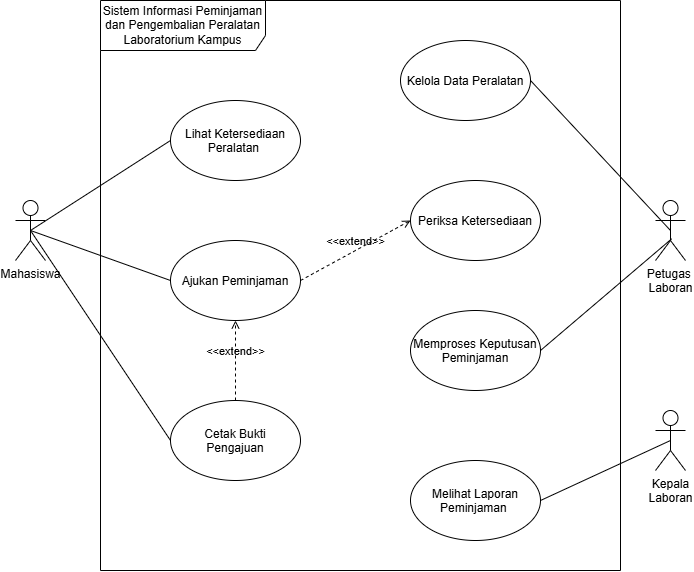

The diagram above was exported from draw.io. Its source (the exported page's mxGraphModel, read from the mxfile embedded in the PNG):
<mxGraphModel dx="667" dy="478" grid="1" gridSize="10" guides="1" tooltips="1" connect="1" arrows="1" fold="1" page="1" pageScale="1" pageWidth="850" pageHeight="1100" math="0" shadow="0">
  <root>
    <mxCell id="0" />
    <mxCell id="1" parent="0" />
    <mxCell id="jLnBABdJGcTgooPZCIrG-25" edge="1" parent="1" source="jLnBABdJGcTgooPZCIrG-1" style="edgeStyle=none;html=1;exitX=0.5;exitY=0.5;exitDx=0;exitDy=0;exitPerimeter=0;entryX=0;entryY=0.5;entryDx=0;entryDy=0;endArrow=none;endFill=0;" target="jLnBABdJGcTgooPZCIrG-22">
      <mxGeometry relative="1" as="geometry" />
    </mxCell>
    <mxCell id="jLnBABdJGcTgooPZCIrG-27" edge="1" parent="1" source="jLnBABdJGcTgooPZCIrG-1" style="edgeStyle=none;html=1;exitX=0.5;exitY=0.5;exitDx=0;exitDy=0;exitPerimeter=0;entryX=0;entryY=0.5;entryDx=0;entryDy=0;endArrow=none;endFill=0;" target="jLnBABdJGcTgooPZCIrG-20">
      <mxGeometry relative="1" as="geometry" />
    </mxCell>
    <mxCell id="jLnBABdJGcTgooPZCIrG-29" edge="1" parent="1" source="jLnBABdJGcTgooPZCIrG-1" style="edgeStyle=none;html=1;exitX=0.5;exitY=0.5;exitDx=0;exitDy=0;exitPerimeter=0;entryX=0;entryY=0.5;entryDx=0;entryDy=0;endArrow=none;endFill=0;" target="jLnBABdJGcTgooPZCIrG-18">
      <mxGeometry relative="1" as="geometry" />
    </mxCell>
    <mxCell id="jLnBABdJGcTgooPZCIrG-1" parent="1" style="shape=umlActor;verticalLabelPosition=bottom;verticalAlign=top;html=1;" value="Mahasiswa" vertex="1">
      <mxGeometry height="60" width="30" x="80" y="250" as="geometry" />
    </mxCell>
    <mxCell id="jLnBABdJGcTgooPZCIrG-24" edge="1" parent="1" source="jLnBABdJGcTgooPZCIrG-2" style="edgeStyle=none;html=1;exitX=0.5;exitY=0.5;exitDx=0;exitDy=0;exitPerimeter=0;entryX=1;entryY=0.5;entryDx=0;entryDy=0;endArrow=none;endFill=0;" target="jLnBABdJGcTgooPZCIrG-23">
      <mxGeometry relative="1" as="geometry" />
    </mxCell>
    <mxCell id="jLnBABdJGcTgooPZCIrG-2" parent="1" style="shape=umlActor;verticalLabelPosition=bottom;verticalAlign=top;html=1;" value="Petugas&amp;nbsp;&lt;div&gt;Laboran&lt;/div&gt;" vertex="1">
      <mxGeometry height="60" width="30" x="720" y="250" as="geometry" />
    </mxCell>
    <mxCell id="jLnBABdJGcTgooPZCIrG-3" parent="1" style="shape=umlFrame;whiteSpace=wrap;html=1;pointerEvents=0;recursiveResize=0;container=1;collapsible=0;width=165;height=50;" value="Sistem Informasi Peminjaman dan Pengembalian Peralatan&lt;div&gt;Laboratorium Kampus&lt;/div&gt;" vertex="1">
      <mxGeometry height="570" width="520" x="165" y="50" as="geometry" />
    </mxCell>
    <mxCell id="jLnBABdJGcTgooPZCIrG-12" parent="jLnBABdJGcTgooPZCIrG-3" style="ellipse;" value="Memproses Keputusan&#10;Peminjaman" vertex="1">
      <mxGeometry height="80" width="130" x="310" y="310" as="geometry" />
    </mxCell>
    <mxCell id="jLnBABdJGcTgooPZCIrG-18" parent="jLnBABdJGcTgooPZCIrG-3" style="ellipse;" value="Cetak Bukti&#10;Pengajuan" vertex="1">
      <mxGeometry height="80" width="130" x="70" y="400" as="geometry" />
    </mxCell>
    <mxCell id="jLnBABdJGcTgooPZCIrG-20" parent="jLnBABdJGcTgooPZCIrG-3" style="ellipse;" value="Ajukan Peminjaman" vertex="1">
      <mxGeometry height="80" width="130" x="70" y="240" as="geometry" />
    </mxCell>
    <mxCell id="jLnBABdJGcTgooPZCIrG-21" parent="jLnBABdJGcTgooPZCIrG-3" style="ellipse;" value="Periksa Ketersediaan" vertex="1">
      <mxGeometry height="80" width="130" x="310" y="180" as="geometry" />
    </mxCell>
    <mxCell id="jLnBABdJGcTgooPZCIrG-22" parent="jLnBABdJGcTgooPZCIrG-3" style="ellipse;" value="Lihat Ketersediaan&#10;Peralatan " vertex="1">
      <mxGeometry height="80" width="130" x="70" y="100" as="geometry" />
    </mxCell>
    <mxCell id="jLnBABdJGcTgooPZCIrG-23" parent="jLnBABdJGcTgooPZCIrG-3" style="ellipse;" value="Kelola Data Peralatan" vertex="1">
      <mxGeometry height="80" width="130" x="300" y="40" as="geometry" />
    </mxCell>
    <mxCell id="jLnBABdJGcTgooPZCIrG-19" parent="jLnBABdJGcTgooPZCIrG-3" style="ellipse;" value="Melihat Laporan&#10;Peminjaman " vertex="1">
      <mxGeometry height="80" width="130" x="310" y="460" as="geometry" />
    </mxCell>
    <mxCell id="jLnBABdJGcTgooPZCIrG-34" edge="1" parent="jLnBABdJGcTgooPZCIrG-3" source="jLnBABdJGcTgooPZCIrG-18" style="html=1;verticalAlign=bottom;labelBackgroundColor=none;endArrow=open;endFill=0;dashed=1;entryX=0.5;entryY=1;entryDx=0;entryDy=0;exitX=0.5;exitY=0;exitDx=0;exitDy=0;" target="jLnBABdJGcTgooPZCIrG-20" value="&amp;lt;&amp;lt;extend&amp;gt;&amp;gt;">
      <mxGeometry relative="1" width="160" as="geometry">
        <mxPoint x="145" y="386.72" as="sourcePoint" />
        <mxPoint x="335" y="350" as="targetPoint" />
      </mxGeometry>
    </mxCell>
    <mxCell id="jLnBABdJGcTgooPZCIrG-35" edge="1" parent="jLnBABdJGcTgooPZCIrG-3" source="jLnBABdJGcTgooPZCIrG-20" style="html=1;verticalAlign=bottom;labelBackgroundColor=none;endArrow=open;endFill=0;dashed=1;entryX=0;entryY=0.5;entryDx=0;entryDy=0;exitX=1;exitY=0.5;exitDx=0;exitDy=0;" target="jLnBABdJGcTgooPZCIrG-21" value="&amp;lt;&amp;lt;extend&amp;gt;&amp;gt;">
      <mxGeometry relative="1" width="160" as="geometry">
        <mxPoint x="145" y="410" as="sourcePoint" />
        <mxPoint x="145" y="330" as="targetPoint" />
      </mxGeometry>
    </mxCell>
    <mxCell id="jLnBABdJGcTgooPZCIrG-26" parent="1" style="shape=umlActor;verticalLabelPosition=bottom;verticalAlign=top;html=1;" value="Kepala&lt;div&gt;Laboran&lt;/div&gt;" vertex="1">
      <mxGeometry height="60" width="30" x="720" y="460" as="geometry" />
    </mxCell>
    <mxCell id="jLnBABdJGcTgooPZCIrG-30" edge="1" parent="1" source="jLnBABdJGcTgooPZCIrG-19" style="edgeStyle=none;html=1;entryX=0.5;entryY=0.5;entryDx=0;entryDy=0;endArrow=none;endFill=0;entryPerimeter=0;exitX=1;exitY=0.5;exitDx=0;exitDy=0;" target="jLnBABdJGcTgooPZCIrG-26">
      <mxGeometry relative="1" as="geometry">
        <mxPoint x="530" y="350" as="sourcePoint" />
        <mxPoint x="680" y="550" as="targetPoint" />
      </mxGeometry>
    </mxCell>
    <mxCell id="jLnBABdJGcTgooPZCIrG-31" edge="1" parent="1" source="jLnBABdJGcTgooPZCIrG-12" style="edgeStyle=none;html=1;entryX=0.539;entryY=0.639;entryDx=0;entryDy=0;endArrow=none;endFill=0;entryPerimeter=0;exitX=1;exitY=0.5;exitDx=0;exitDy=0;" target="jLnBABdJGcTgooPZCIrG-2">
      <mxGeometry relative="1" as="geometry">
        <mxPoint x="615" y="560" as="sourcePoint" />
        <mxPoint x="745" y="500" as="targetPoint" />
      </mxGeometry>
    </mxCell>
  </root>
</mxGraphModel>